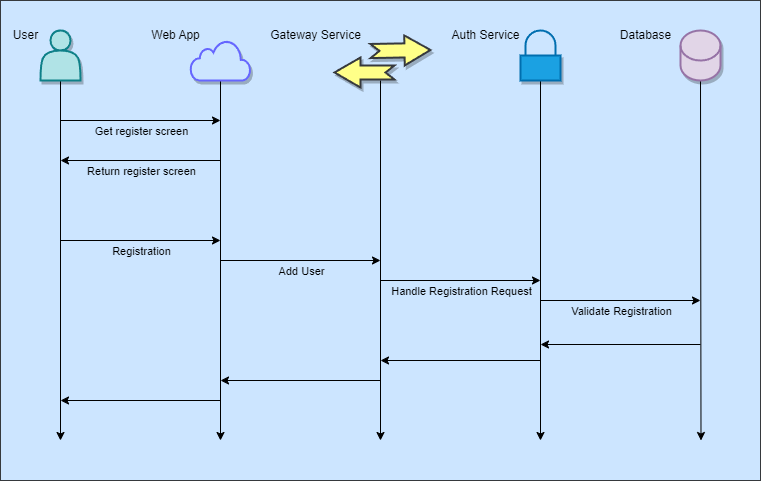

The diagram above was exported from draw.io. Its source (the exported page's mxGraphModel, read from the mxfile embedded in the PNG):
<mxGraphModel dx="1045" dy="768" grid="1" gridSize="10" guides="1" tooltips="1" connect="1" arrows="1" fold="1" page="1" pageScale="1" pageWidth="1100" pageHeight="850" math="0" shadow="0">
  <root>
    <mxCell id="0" />
    <mxCell id="82" value="Background" parent="0" />
    <mxCell id="83" value="" style="whiteSpace=wrap;html=1;fillColor=#cce5ff;strokeColor=#36393d;" parent="82" vertex="1">
      <mxGeometry width="760" height="480" as="geometry" />
    </mxCell>
    <mxCell id="1" value="Diagram" parent="0" />
    <mxCell id="26" style="edgeStyle=none;html=1;startArrow=none;" parent="1" edge="1">
      <mxGeometry relative="1" as="geometry">
        <mxPoint x="60" y="440" as="targetPoint" />
        <mxPoint x="60" y="80" as="sourcePoint" />
      </mxGeometry>
    </mxCell>
    <mxCell id="13" value="" style="shape=actor;whiteSpace=wrap;html=1;shadow=1;strokeWidth=2;fillColor=#b0e3e6;strokeColor=#0e8088;" parent="1" vertex="1">
      <mxGeometry x="40" y="30" width="40" height="50" as="geometry" />
    </mxCell>
    <mxCell id="27" style="edgeStyle=none;html=1;exitX=0.5;exitY=1;exitDx=0;exitDy=0;" parent="1" edge="1">
      <mxGeometry relative="1" as="geometry">
        <mxPoint x="220" y="440" as="targetPoint" />
        <mxPoint x="220" y="80" as="sourcePoint" />
      </mxGeometry>
    </mxCell>
    <mxCell id="28" style="edgeStyle=none;html=1;exitX=0.5;exitY=1;exitDx=0;exitDy=0;" parent="1" edge="1">
      <mxGeometry relative="1" as="geometry">
        <mxPoint x="380" y="440" as="targetPoint" />
        <mxPoint x="380" y="80" as="sourcePoint" />
      </mxGeometry>
    </mxCell>
    <mxCell id="30" style="edgeStyle=none;html=1;exitX=0.5;exitY=1;exitDx=0;exitDy=0;exitPerimeter=0;" parent="1" source="25" edge="1">
      <mxGeometry relative="1" as="geometry">
        <mxPoint x="700.5" y="440" as="targetPoint" />
      </mxGeometry>
    </mxCell>
    <mxCell id="25" value="&lt;br&gt;" style="shape=cylinder3;whiteSpace=wrap;html=1;boundedLbl=1;backgroundOutline=1;size=15;shadow=1;sketch=0;fillStyle=auto;fillColor=#e1d5e7;strokeWidth=2;strokeColor=#9673a6;" parent="1" vertex="1">
      <mxGeometry x="680" y="30" width="40" height="50" as="geometry" />
    </mxCell>
    <mxCell id="36" value="" style="endArrow=classic;html=1;" parent="1" edge="1">
      <mxGeometry width="50" height="50" relative="1" as="geometry">
        <mxPoint x="60" y="120" as="sourcePoint" />
        <mxPoint x="220" y="120" as="targetPoint" />
      </mxGeometry>
    </mxCell>
    <mxCell id="38" value="Get register screen" style="edgeLabel;html=1;align=center;verticalAlign=middle;resizable=0;points=[];labelBackgroundColor=none;" parent="36" vertex="1" connectable="0">
      <mxGeometry x="-0.4" y="2" relative="1" as="geometry">
        <mxPoint x="32" y="12" as="offset" />
      </mxGeometry>
    </mxCell>
    <mxCell id="39" value="" style="endArrow=classic;html=1;" parent="1" edge="1">
      <mxGeometry width="50" height="50" relative="1" as="geometry">
        <mxPoint x="220" y="160" as="sourcePoint" />
        <mxPoint x="60" y="160" as="targetPoint" />
      </mxGeometry>
    </mxCell>
    <mxCell id="41" value="Return register screen" style="edgeLabel;html=1;align=center;verticalAlign=middle;resizable=0;points=[];labelBackgroundColor=none;" parent="39" vertex="1" connectable="0">
      <mxGeometry x="-0.175" y="-3" relative="1" as="geometry">
        <mxPoint x="-14" y="13" as="offset" />
      </mxGeometry>
    </mxCell>
    <mxCell id="42" value="" style="edgeStyle=none;orthogonalLoop=1;jettySize=auto;html=1;" parent="1" edge="1">
      <mxGeometry width="100" relative="1" as="geometry">
        <mxPoint x="60" y="240" as="sourcePoint" />
        <mxPoint x="220" y="240" as="targetPoint" />
        <Array as="points" />
      </mxGeometry>
    </mxCell>
    <mxCell id="43" value="Registration" style="edgeLabel;html=1;align=center;verticalAlign=middle;resizable=0;points=[];labelBackgroundColor=none;" parent="42" vertex="1" connectable="0">
      <mxGeometry x="-0.3875" relative="1" as="geometry">
        <mxPoint x="31" y="10" as="offset" />
      </mxGeometry>
    </mxCell>
    <mxCell id="47" value="" style="edgeStyle=none;orthogonalLoop=1;jettySize=auto;html=1;" parent="1" edge="1">
      <mxGeometry width="100" relative="1" as="geometry">
        <mxPoint x="220" y="260" as="sourcePoint" />
        <mxPoint x="380" y="260" as="targetPoint" />
        <Array as="points" />
      </mxGeometry>
    </mxCell>
    <mxCell id="48" value="Add User" style="edgeLabel;html=1;align=center;verticalAlign=middle;resizable=0;points=[];labelBackgroundColor=none;" parent="47" vertex="1" connectable="0">
      <mxGeometry x="-0.25" y="-5" relative="1" as="geometry">
        <mxPoint x="20" y="5" as="offset" />
      </mxGeometry>
    </mxCell>
    <mxCell id="49" value="" style="endArrow=classic;html=1;" parent="1" edge="1">
      <mxGeometry width="50" height="50" relative="1" as="geometry">
        <mxPoint x="380" y="280" as="sourcePoint" />
        <mxPoint x="540" y="280" as="targetPoint" />
      </mxGeometry>
    </mxCell>
    <mxCell id="53" value="Handle Registration Request" style="edgeLabel;html=1;align=center;verticalAlign=middle;resizable=0;points=[];labelBackgroundColor=none;" parent="49" vertex="1" connectable="0">
      <mxGeometry x="-0.3949" y="3" relative="1" as="geometry">
        <mxPoint x="32" y="13" as="offset" />
      </mxGeometry>
    </mxCell>
    <mxCell id="56" value="" style="endArrow=classic;html=1;" parent="1" edge="1">
      <mxGeometry width="50" height="50" relative="1" as="geometry">
        <mxPoint x="540" y="80" as="sourcePoint" />
        <mxPoint x="540" y="440" as="targetPoint" />
      </mxGeometry>
    </mxCell>
    <mxCell id="57" value="" style="endArrow=classic;html=1;" parent="1" edge="1">
      <mxGeometry width="50" height="50" relative="1" as="geometry">
        <mxPoint x="540" y="300" as="sourcePoint" />
        <mxPoint x="700" y="300" as="targetPoint" />
      </mxGeometry>
    </mxCell>
    <mxCell id="58" value="Validate Registration" style="edgeLabel;html=1;align=center;verticalAlign=middle;resizable=0;points=[];labelBackgroundColor=none;" parent="57" vertex="1" connectable="0">
      <mxGeometry x="0.1545" y="2" relative="1" as="geometry">
        <mxPoint x="-12" y="12" as="offset" />
      </mxGeometry>
    </mxCell>
    <mxCell id="59" value="" style="endArrow=classic;html=1;" parent="1" edge="1">
      <mxGeometry width="50" height="50" relative="1" as="geometry">
        <mxPoint x="700" y="344" as="sourcePoint" />
        <mxPoint x="540" y="344" as="targetPoint" />
      </mxGeometry>
    </mxCell>
    <mxCell id="60" value="" style="endArrow=classic;html=1;" parent="1" edge="1">
      <mxGeometry width="50" height="50" relative="1" as="geometry">
        <mxPoint x="540" y="360" as="sourcePoint" />
        <mxPoint x="380" y="360" as="targetPoint" />
      </mxGeometry>
    </mxCell>
    <mxCell id="61" value="" style="endArrow=classic;html=1;" parent="1" edge="1">
      <mxGeometry width="50" height="50" relative="1" as="geometry">
        <mxPoint x="380" y="380" as="sourcePoint" />
        <mxPoint x="220" y="380" as="targetPoint" />
      </mxGeometry>
    </mxCell>
    <mxCell id="62" value="" style="endArrow=classic;html=1;" parent="1" edge="1">
      <mxGeometry width="50" height="50" relative="1" as="geometry">
        <mxPoint x="220" y="400" as="sourcePoint" />
        <mxPoint x="60" y="400" as="targetPoint" />
      </mxGeometry>
    </mxCell>
    <mxCell id="63" value="" style="html=1;verticalLabelPosition=bottom;align=center;labelBackgroundColor=#ffffff;verticalAlign=top;strokeWidth=2;strokeColor=#6666FF;shadow=1;dashed=0;shape=mxgraph.ios7.icons.cloud;fillColor=#cce5ff;" parent="1" vertex="1">
      <mxGeometry x="190" y="40" width="60" height="40" as="geometry" />
    </mxCell>
    <mxCell id="64" value="User" style="text;html=1;align=center;verticalAlign=middle;resizable=0;points=[];autosize=1;strokeColor=none;fillColor=none;" parent="1" vertex="1">
      <mxGeometry y="20" width="50" height="30" as="geometry" />
    </mxCell>
    <mxCell id="66" value="Web App" style="text;html=1;align=center;verticalAlign=middle;resizable=0;points=[];autosize=1;strokeColor=none;fillColor=none;" parent="1" vertex="1">
      <mxGeometry x="140" y="20" width="70" height="30" as="geometry" />
    </mxCell>
    <mxCell id="77" value="" style="html=1;verticalLabelPosition=bottom;align=center;labelBackgroundColor=#ffffff;verticalAlign=top;strokeWidth=2;strokeColor=#006EAF;shadow=1;dashed=0;shape=mxgraph.ios7.icons.locked;fillColor=#1ba1e2;fontColor=#ffffff;" parent="1" vertex="1">
      <mxGeometry x="520" y="30" width="40" height="50" as="geometry" />
    </mxCell>
    <mxCell id="80" value="Auth Service" style="text;html=1;align=center;verticalAlign=middle;resizable=0;points=[];autosize=1;strokeColor=none;fillColor=none;" parent="1" vertex="1">
      <mxGeometry x="440" y="20" width="90" height="30" as="geometry" />
    </mxCell>
    <mxCell id="81" value="Database" style="text;html=1;align=center;verticalAlign=middle;resizable=0;points=[];autosize=1;strokeColor=none;fillColor=none;" parent="1" vertex="1">
      <mxGeometry x="610" y="20" width="70" height="30" as="geometry" />
    </mxCell>
    <mxCell id="85" value="Gateway Service" style="text;html=1;align=center;verticalAlign=middle;resizable=0;points=[];autosize=1;strokeColor=none;fillColor=none;" parent="1" vertex="1">
      <mxGeometry x="260" y="20" width="110" height="30" as="geometry" />
    </mxCell>
    <mxCell id="86" value="" style="group" parent="1" vertex="1" connectable="0">
      <mxGeometry x="334" y="37.47871237953564" width="92.257216951251" height="49.52128762046436" as="geometry" />
    </mxCell>
    <mxCell id="87" value="" style="html=1;shadow=1;dashed=0;align=center;verticalAlign=middle;shape=mxgraph.arrows2.arrow;dy=0.53;dx=26;flipH=1;notch=9;labelBackgroundColor=none;strokeWidth=2;fillColor=#ffff88;strokeColor=#36393d;" parent="86" vertex="1">
      <mxGeometry y="19.521287620464363" width="60" height="30" as="geometry" />
    </mxCell>
    <mxCell id="88" value="" style="html=1;shadow=1;dashed=0;align=center;verticalAlign=middle;shape=mxgraph.arrows2.arrow;dy=0.53;dx=26;flipH=1;notch=9;labelBackgroundColor=none;strokeWidth=2;rotation=-181;fillColor=#ffff88;strokeColor=#36393d;" parent="86" vertex="1">
      <mxGeometry x="36" y="-2.4787123795356365" width="60" height="30" as="geometry" />
    </mxCell>
  </root>
</mxGraphModel>